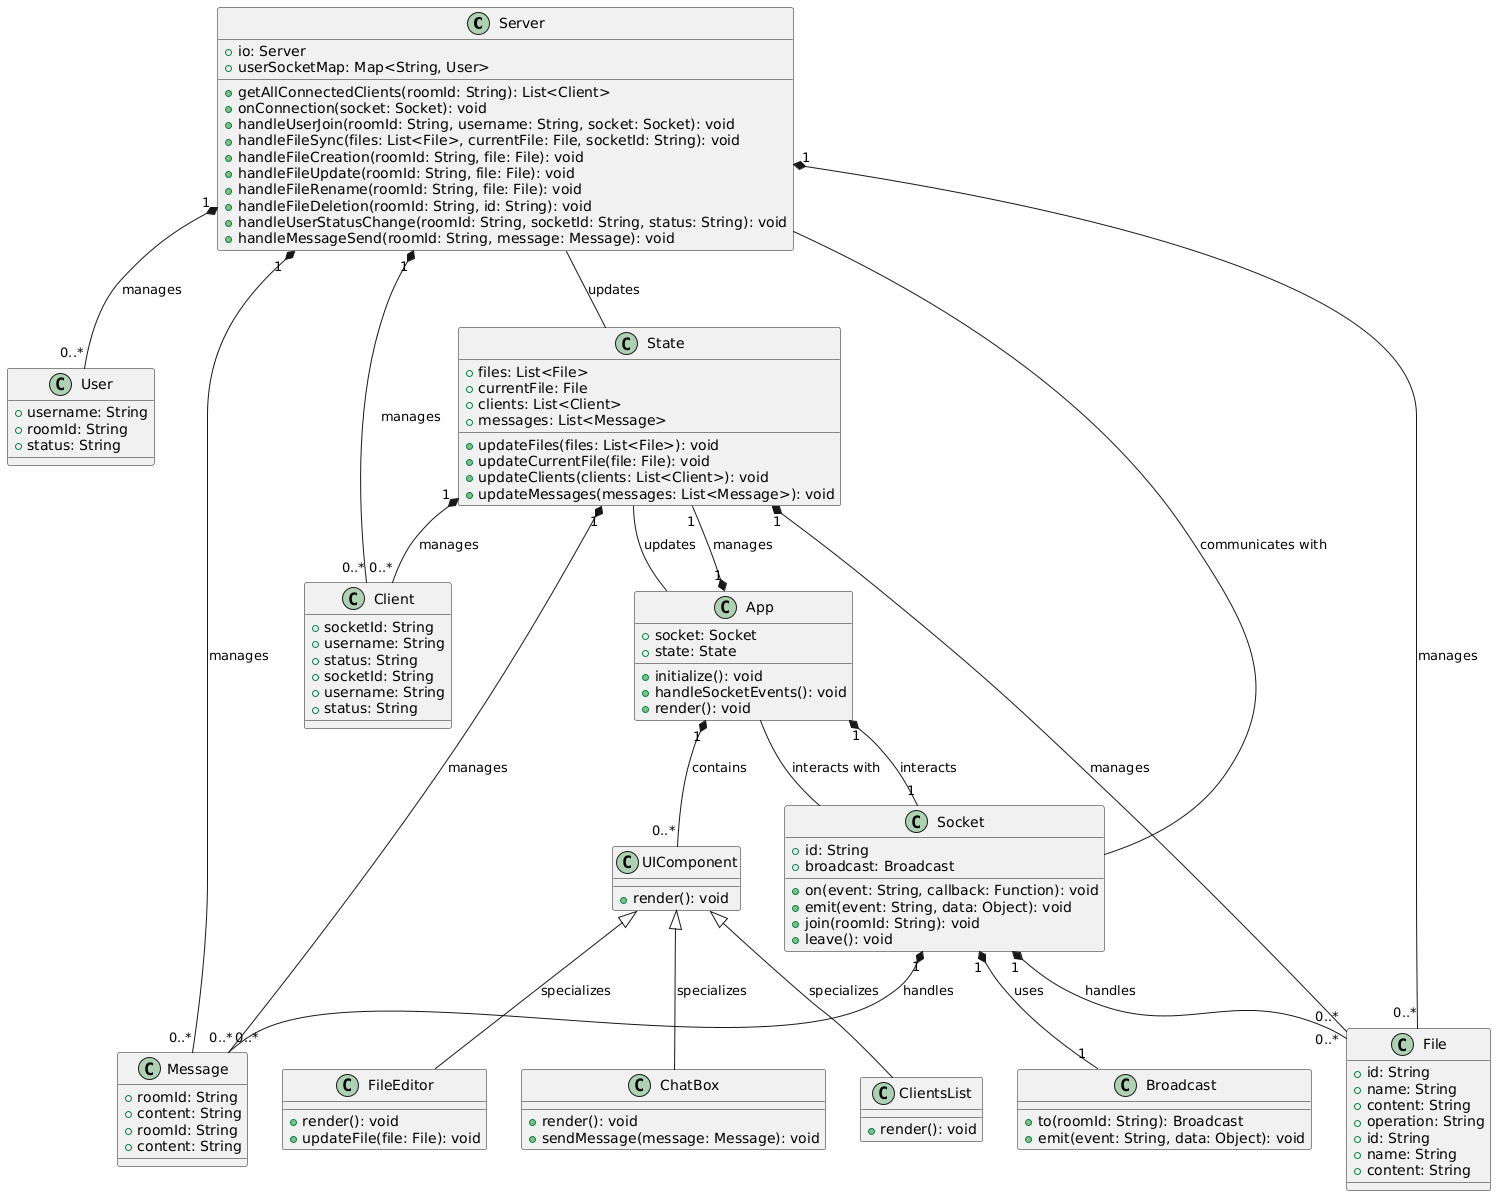

The diagram above was rendered by PlantUML. Its source (embedded in the PNG):
@startuml
' Backend Components

class Server {
    +io: Server
    +userSocketMap: Map<String, User>
    +getAllConnectedClients(roomId: String): List<Client>
    +onConnection(socket: Socket): void
    +handleUserJoin(roomId: String, username: String, socket: Socket): void
    +handleFileSync(files: List<File>, currentFile: File, socketId: String): void
    +handleFileCreation(roomId: String, file: File): void
    +handleFileUpdate(roomId: String, file: File): void
    +handleFileRename(roomId: String, file: File): void
    +handleFileDeletion(roomId: String, id: String): void
    +handleUserStatusChange(roomId: String, socketId: String, status: String): void
    +handleMessageSend(roomId: String, message: Message): void
}

class User {
    +username: String
    +roomId: String
    +status: String
}

class Client {
    +socketId: String
    +username: String
    +status: String
}

class Socket {
    +id: String
    +on(event: String, callback: Function): void
    +emit(event: String, data: Object): void
    +join(roomId: String): void
    +leave(): void
    +broadcast: Broadcast
}

class Broadcast {
    +to(roomId: String): Broadcast
    +emit(event: String, data: Object): void
}

class File {
    +id: String
    +name: String
    +content: String
    +operation: String
}

class Message {
    +roomId: String
    +content: String
}

' Frontend Components

class App {
    +socket: Socket
    +state: State
    +initialize(): void
    +handleSocketEvents(): void
    +render(): void
}

class State {
    +files: List<File>
    +currentFile: File
    +clients: List<Client>
    +messages: List<Message>
    +updateFiles(files: List<File>): void
    +updateCurrentFile(file: File): void
    +updateClients(clients: List<Client>): void
    +updateMessages(messages: List<Message>): void
}

class File {
    +id: String
    +name: String
    +content: String
}

class Client {
    +socketId: String
    +username: String
    +status: String
}

class Message {
    +roomId: String
    +content: String
}

class UIComponent {
    +render(): void
}

class FileEditor {
    +render(): void
    +updateFile(file: File): void
}

class ChatBox {
    +render(): void
    +sendMessage(message: Message): void
}

class ClientsList {
    +render(): void
}

' Define relationships between frontend and backend components

App "1" *-- "1" State : manages
App "1" *-- "0..*" UIComponent : contains
UIComponent <|-- FileEditor : specializes
UIComponent <|-- ChatBox : specializes
UIComponent <|-- ClientsList : specializes

State "1" *-- "0..*" File : manages
State "1" *-- "0..*" Client : manages
State "1" *-- "0..*" Message : manages

Socket "1" *-- "1" Broadcast : uses
App "1" *-- "1" Socket : interacts

Server "1" *-- "0..*" User : manages
Server "1" *-- "0..*" Client : manages
Server "1" *-- "0..*" File : manages
Server "1" *-- "0..*" Message : manages

Socket "1" *-- "0..*" File : handles
Socket "1" *-- "0..*" Message : handles

' Show interactions
App -- Socket : interacts with
Socket -- Server : communicates with
Server -- State : updates
State -- App : updates
@enduml